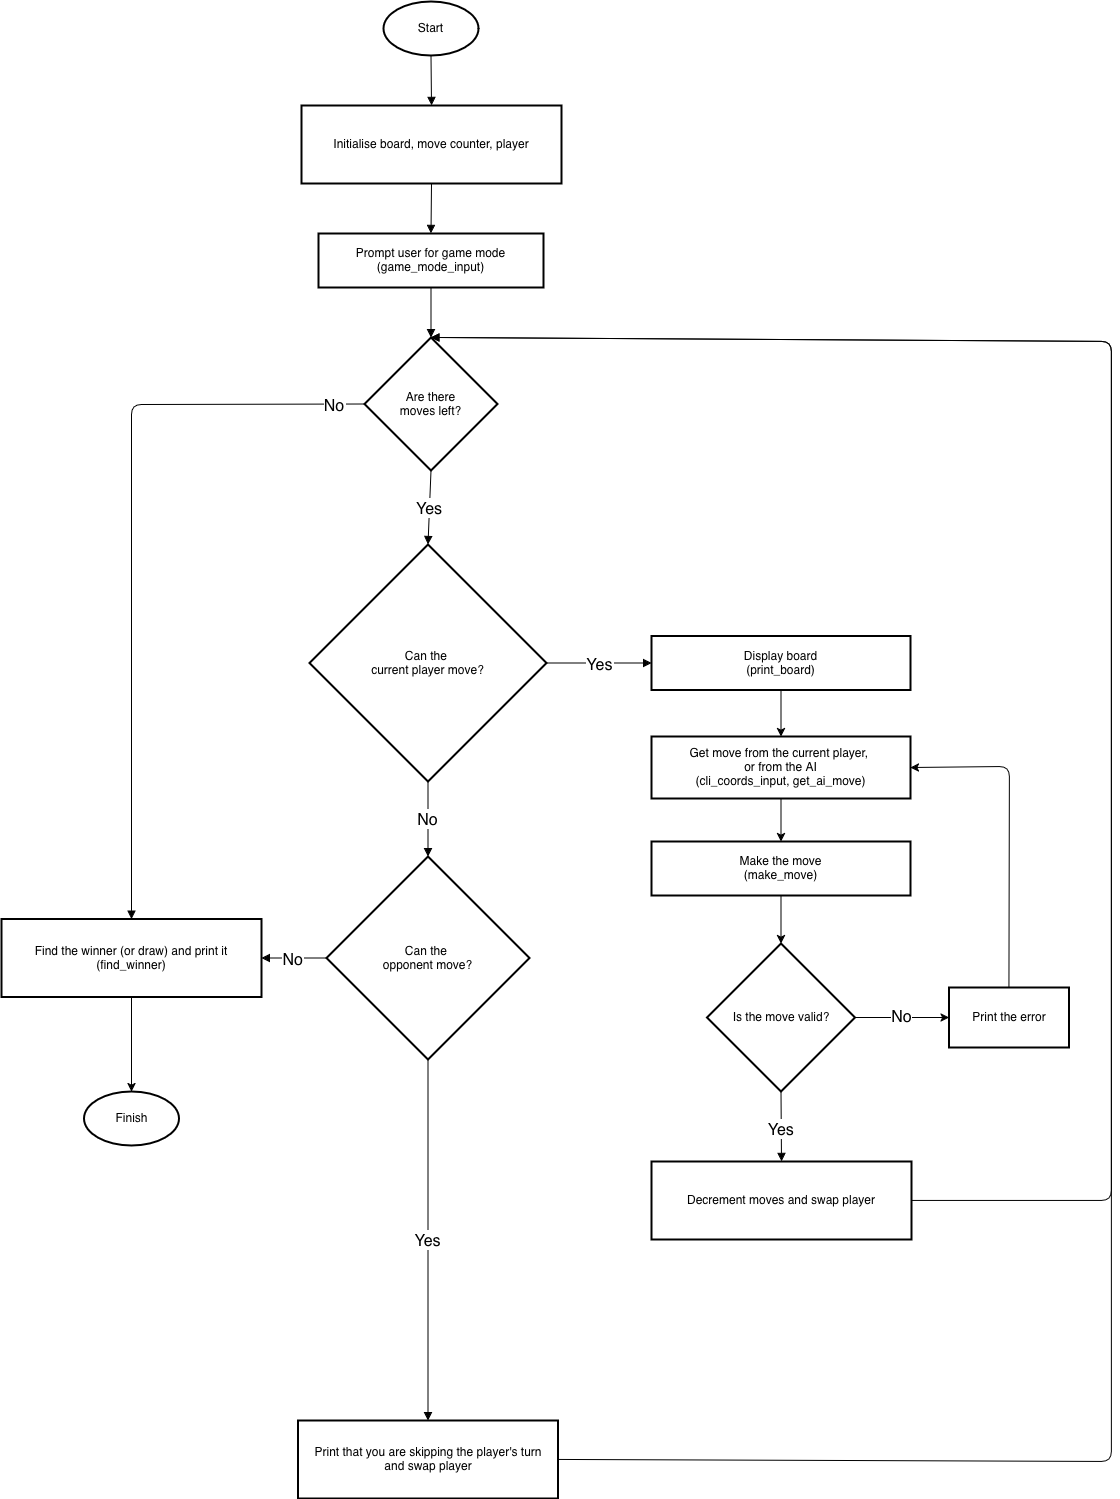

The diagram above was exported from draw.io. Its source (the exported page's mxGraphModel, read from the mxfile embedded in the PNG):
<mxGraphModel dx="3980" dy="1983" grid="1" gridSize="10" guides="1" tooltips="1" connect="1" arrows="1" fold="1" page="1" pageScale="1" pageWidth="827" pageHeight="1169" math="0" shadow="0">
  <root>
    <mxCell id="0" />
    <mxCell id="1" parent="0" />
    <mxCell id="2" connectable="0" parent="1" style="group" value="" vertex="1">
      <mxGeometry height="1497" width="1110" x="4490" y="80" as="geometry" />
    </mxCell>
    <mxCell id="3" parent="2" style="whiteSpace=wrap;strokeWidth=2;shape=ellipse;perimeter=ellipsePerimeter;html=1;" value="Start" vertex="1">
      <mxGeometry height="54" width="95" x="382" as="geometry" />
    </mxCell>
    <mxCell id="4" parent="2" style="whiteSpace=wrap;strokeWidth=2;" value="Initialise board, move counter, player" vertex="1">
      <mxGeometry height="78" width="260" x="300" y="104" as="geometry" />
    </mxCell>
    <mxCell id="5" parent="2" style="whiteSpace=wrap;strokeWidth=2;" value="Prompt user for game mode&#10;(game_mode_input)" vertex="1">
      <mxGeometry height="54" width="225" x="317" y="232" as="geometry" />
    </mxCell>
    <mxCell id="6" parent="2" style="rhombus;strokeWidth=2;whiteSpace=wrap;" value="Are there&#10;moves left?" vertex="1">
      <mxGeometry height="133" width="133" x="363" y="336" as="geometry" />
    </mxCell>
    <mxCell id="7" edge="1" parent="2" source="8" style="rounded=0;orthogonalLoop=1;jettySize=auto;html=1;entryX=0.5;entryY=0;entryDx=0;entryDy=0;" target="30">
      <mxGeometry relative="1" as="geometry" />
    </mxCell>
    <mxCell id="8" parent="2" style="whiteSpace=wrap;strokeWidth=2;" value="Find the winner (or draw) and print it&#10;(find_winner)" vertex="1">
      <mxGeometry height="78" width="260" y="917.5" as="geometry" />
    </mxCell>
    <mxCell id="9" parent="2" style="rhombus;strokeWidth=2;whiteSpace=wrap;" value="Can the &#10;current player move?" vertex="1">
      <mxGeometry height="237" width="237" x="308" y="543" as="geometry" />
    </mxCell>
    <mxCell id="10" parent="2" style="rhombus;strokeWidth=2;whiteSpace=wrap;" value="Can the &#10;opponent move?" vertex="1">
      <mxGeometry height="203" width="203" x="325" y="855" as="geometry" />
    </mxCell>
    <mxCell id="11" parent="2" style="whiteSpace=wrap;strokeWidth=2;" value="Print that you are skipping the player's turn&#10;and swap player" vertex="1">
      <mxGeometry height="78" width="260" x="296.5" y="1419" as="geometry" />
    </mxCell>
    <mxCell id="12" edge="1" parent="2" source="31" style="edgeStyle=orthogonalEdgeStyle;rounded=0;orthogonalLoop=1;jettySize=auto;html=1;exitX=0.5;exitY=1;exitDx=0;exitDy=0;" target="33" value="">
      <mxGeometry relative="1" as="geometry" />
    </mxCell>
    <mxCell id="13" edge="1" parent="2" source="14" style="edgeStyle=orthogonalEdgeStyle;rounded=0;orthogonalLoop=1;jettySize=auto;html=1;" target="31" value="">
      <mxGeometry relative="1" as="geometry" />
    </mxCell>
    <mxCell id="14" parent="2" style="whiteSpace=wrap;strokeWidth=2;" value="Display board&#10;(print_board)" vertex="1">
      <mxGeometry height="54" width="259" x="650" y="634.5" as="geometry" />
    </mxCell>
    <mxCell id="15" edge="1" parent="2" source="16" style="edgeStyle=orthogonalEdgeStyle;rounded=0;orthogonalLoop=1;jettySize=auto;html=1;fontSize=16;" target="35" value="No">
      <mxGeometry relative="1" as="geometry" />
    </mxCell>
    <mxCell id="16" parent="2" style="rhombus;strokeWidth=2;whiteSpace=wrap;" value="Is the move valid?" vertex="1">
      <mxGeometry height="148" width="148" x="705.5" y="942" as="geometry" />
    </mxCell>
    <mxCell id="17" parent="2" style="whiteSpace=wrap;strokeWidth=2;" value="Decrement moves and swap player" vertex="1">
      <mxGeometry height="78" width="260" x="650" y="1160" as="geometry" />
    </mxCell>
    <mxCell id="18" edge="1" parent="2" source="3" style="curved=0;startArrow=none;endArrow=block;exitX=0.5;exitY=1;entryX=0.5;entryY=0;rounded=1;fontSize=16;" target="4" value="">
      <mxGeometry relative="1" as="geometry">
        <Array as="points" />
      </mxGeometry>
    </mxCell>
    <mxCell id="19" edge="1" parent="2" source="4" style="curved=0;startArrow=none;endArrow=block;exitX=0.5;exitY=1;entryX=0.5;entryY=0;rounded=1;fontSize=16;" target="5" value="">
      <mxGeometry relative="1" as="geometry">
        <Array as="points" />
      </mxGeometry>
    </mxCell>
    <mxCell id="20" edge="1" parent="2" source="5" style="curved=0;startArrow=none;endArrow=block;exitX=0.5;exitY=1;entryX=0.5;entryY=0;rounded=1;fontSize=16;" target="6" value="">
      <mxGeometry relative="1" as="geometry">
        <Array as="points" />
      </mxGeometry>
    </mxCell>
    <mxCell id="21" edge="1" parent="2" source="6" style="startArrow=none;endArrow=block;exitX=0;exitY=0.5;entryX=0.5;entryY=0;rounded=1;fontSize=16;entryDx=0;entryDy=0;exitDx=0;exitDy=0;" target="8" value="No">
      <mxGeometry relative="1" x="-0.9212" as="geometry">
        <mxPoint as="offset" />
        <Array as="points">
          <mxPoint x="130" y="403" />
        </Array>
      </mxGeometry>
    </mxCell>
    <mxCell id="22" edge="1" parent="2" source="6" style="startArrow=none;endArrow=block;exitX=0.5;exitY=1;entryX=0.5;entryY=0;rounded=1;fontSize=16;exitDx=0;exitDy=0;" target="9" value="Yes">
      <mxGeometry relative="1" as="geometry" />
    </mxCell>
    <mxCell id="23" edge="1" parent="2" source="9" style="curved=0;startArrow=none;endArrow=block;exitX=0.5;exitY=1;entryX=0.5;entryY=0;rounded=1;fontSize=16;" target="10" value="No">
      <mxGeometry relative="1" as="geometry">
        <Array as="points" />
      </mxGeometry>
    </mxCell>
    <mxCell id="24" edge="1" parent="2" source="10" style="startArrow=none;endArrow=block;exitX=0;exitY=0.5;entryX=1;entryY=0.5;rounded=1;fontSize=16;exitDx=0;exitDy=0;entryDx=0;entryDy=0;" target="8" value="No">
      <mxGeometry relative="1" as="geometry" />
    </mxCell>
    <mxCell id="25" edge="1" parent="2" source="10" style="startArrow=none;endArrow=block;exitX=0.5;exitY=1;entryX=0.5;entryY=0;rounded=1;fontSize=16;exitDx=0;exitDy=0;entryDx=0;entryDy=0;" target="11" value="Yes">
      <mxGeometry relative="1" as="geometry" />
    </mxCell>
    <mxCell id="26" edge="1" parent="2" source="11" style="startArrow=none;endArrow=block;exitX=1;exitY=0.5;entryX=0.5;entryY=0;rounded=1;fontSize=16;jumpStyle=none;jumpSize=10;exitDx=0;exitDy=0;entryDx=0;entryDy=0;" target="6" value="">
      <mxGeometry relative="1" as="geometry">
        <Array as="points">
          <mxPoint x="1110" y="1460" />
          <mxPoint x="1110" y="340" />
        </Array>
      </mxGeometry>
    </mxCell>
    <mxCell id="27" edge="1" parent="2" source="9" style="startArrow=none;endArrow=block;exitX=1;exitY=0.5;entryX=0;entryY=0.5;rounded=1;fontSize=16;exitDx=0;exitDy=0;entryDx=0;entryDy=0;" target="14" value="Yes">
      <mxGeometry relative="1" as="geometry" />
    </mxCell>
    <mxCell id="28" edge="1" parent="2" source="16" style="startArrow=none;endArrow=block;exitX=0.5;exitY=1;entryX=0.5;entryY=0;rounded=1;fontSize=16;entryDx=0;entryDy=0;" target="17" value="Yes">
      <mxGeometry relative="1" as="geometry" />
    </mxCell>
    <mxCell id="29" edge="1" parent="2" source="17" style="startArrow=none;endArrow=block;exitX=1;exitY=0.5;entryX=0.5;entryY=0;rounded=1;fontSize=16;exitDx=0;exitDy=0;entryDx=0;entryDy=0;" target="6" value="">
      <mxGeometry relative="1" as="geometry">
        <Array as="points">
          <mxPoint x="1110" y="1199" />
          <mxPoint x="1110" y="340" />
        </Array>
      </mxGeometry>
    </mxCell>
    <mxCell id="30" parent="2" style="whiteSpace=wrap;strokeWidth=2;shape=ellipse;perimeter=ellipsePerimeter;html=1;" value="Finish" vertex="1">
      <mxGeometry height="54" width="95" x="82.5" y="1090" as="geometry" />
    </mxCell>
    <mxCell id="31" parent="2" style="whiteSpace=wrap;strokeWidth=2;" value="Get move from the current player, &#10;or from the AI&#10;(cli_coords_input, get_ai_move)" vertex="1">
      <mxGeometry height="62" width="259" x="650" y="735" as="geometry" />
    </mxCell>
    <mxCell id="32" edge="1" parent="2" source="33" style="rounded=0;orthogonalLoop=1;jettySize=auto;html=1;entryX=0.5;entryY=0;entryDx=0;entryDy=0;" target="16">
      <mxGeometry relative="1" as="geometry" />
    </mxCell>
    <mxCell id="33" parent="2" style="whiteSpace=wrap;strokeWidth=2;" value="Make the move&#10;(make_move)" vertex="1">
      <mxGeometry height="54" width="259" x="650" y="840" as="geometry" />
    </mxCell>
    <mxCell id="34" edge="1" parent="2" source="35" style="rounded=1;orthogonalLoop=1;jettySize=auto;html=1;entryX=1;entryY=0.5;entryDx=0;entryDy=0;curved=0;" target="31">
      <mxGeometry relative="1" as="geometry">
        <Array as="points">
          <mxPoint x="1008" y="765" />
        </Array>
      </mxGeometry>
    </mxCell>
    <mxCell id="35" parent="2" style="whiteSpace=wrap;html=1;strokeWidth=2;" value="Print the error" vertex="1">
      <mxGeometry height="60" width="120" x="947.5" y="986" as="geometry" />
    </mxCell>
  </root>
</mxGraphModel>